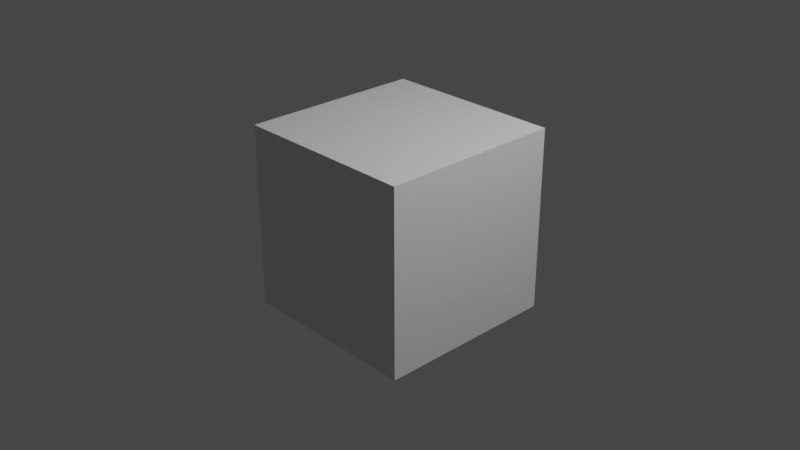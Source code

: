 # Source: test.blend  (saved by Blender 3.5.10; exported with 4.5.12 LTS)
import bpy
from mathutils import Matrix  # noqa: F401  (used for matrix-valued properties, if any)

bpy.ops.wm.read_factory_settings(use_empty=True)
scene = bpy.context.scene
scene.name = 'Scene'

# ---- collections
col_collection = bpy.data.collections.new('Collection'); scene.collection.children.link(col_collection)

# ---- materials (node trees are filled in below, after node groups)
mat_material = bpy.data.materials.new('Material')
mat_material.alpha_threshold = 0.0
mat_material.use_transparent_shadow = False
mat_material.roughness = 0.5
mat_material.line_color = (0.0, 0.0, 0.0, 1.0)

# ---- material node trees
mat_material.use_nodes = True; mat_material.node_tree.nodes.clear()
_N = mat_material.node_tree.nodes; _L = mat_material.node_tree.links
n0 = _N.new('ShaderNodeOutputMaterial'); n0.name = 'Material Output'; n0.location = (300, 300)
n1 = _N.new('ShaderNodeBsdfPrincipled'); n1.name = 'Principled BSDF'; n1.location = (10, 300)
n1.distribution = 'GGX'
n1.subsurface_method = 'RANDOM_WALK_SKIN'
n1.inputs[3].default_value = 1.45
n1.inputs[27].default_value = (0.0, 0.0, 0.0, 1.0)
n1.inputs[28].default_value = 1.0
_L.new(n1.outputs[0], n0.inputs[0])
n0.is_active_output = True

# ---- world
world_world = bpy.data.worlds.new('World'); scene.world = world_world
world_world.use_nodes = True; world_world.node_tree.nodes.clear()
_N = world_world.node_tree.nodes; _L = world_world.node_tree.links
n0 = _N.new('ShaderNodeOutputWorld'); n0.name = 'World Output'; n0.location = (300, 300)
n1 = _N.new('ShaderNodeBackground'); n1.name = 'Background'; n1.location = (10, 300)
n1.inputs[0].default_value = (0.05088, 0.05088, 0.05088, 1.0)
_L.new(n1.outputs[0], n0.inputs[0])
n0.is_active_output = True
world_world.color = (0.05088, 0.05088, 0.05088)
world_world.use_sun_shadow = False
world_world.sun_shadow_jitter_overblur = 0.0

# ---- cameras
cam_camera = bpy.data.cameras.new('Camera')
cam_camera.clip_end = 100.0
cam_camera.ortho_scale = 7.314

# ---- lights
light_light = bpy.data.lights.new('Light', 'POINT')
light_light.transmission_factor = 0.0
light_light.energy = 1000.0
light_light.shadow_soft_size = 0.1
light_light.shadow_maximum_resolution = 0.006
light_light.use_absolute_resolution = True

# ---- meshes
me_cube = bpy.data.meshes.new('Cube')
me_cube.from_pydata([(1.0, 1.0, 1.0), (1.0, 1.0, -1.0), (1.0, -1.0, 1.0), (1.0, -1.0, -1.0), (-1.0, 1.0, 1.0), (-1.0, 1.0, -1.0), (-1.0, -1.0, 1.0), (-1.0, -1.0, -1.0)], [], [(0, 4, 6, 2), (3, 2, 6, 7), (7, 6, 4, 5), (5, 1, 3, 7), (1, 0, 2, 3), (5, 4, 0, 1)])
_uv = me_cube.uv_layers.new(name='UVMap')
_uv.uv.foreach_set('vector', [0.625, 0.5, 0.875, 0.5, 0.875, 0.75, 0.625, 0.75, 0.375, 0.75, 0.625, 0.75, 0.625, 1.0, 0.375, 1.0, 0.375, 0.0, 0.625, 0.0, 0.625, 0.25, 0.375, 0.25, 0.125, 0.5, 0.375, 0.5, 0.375, 0.75, 0.125, 0.75, 0.375, 0.5, 0.625, 0.5, 0.625, 0.75, 0.375, 0.75, 0.375, 0.25, 0.625, 0.25, 0.625, 0.5, 0.375, 0.5])
_uv = me_cube.uv_layers.new(name='UV 贴图')
_uv.uv.foreach_set('vector', [0.625, 0.5, 0.875, 0.5, 0.875, 0.75, 0.625, 0.75, 0.375, 0.75, 0.625, 0.75, 0.625, 1.0, 0.375, 1.0, 0.375, 0.0, 0.625, 0.0, 0.625, 0.25, 0.375, 0.25, 0.125, 0.5, 0.375, 0.5, 0.375, 0.75, 0.125, 0.75, 0.375, 0.5, 0.625, 0.5, 0.625, 0.75, 0.375, 0.75, 0.375, 0.25, 0.625, 0.25, 0.625, 0.5, 0.375, 0.5])
_uv.active_render = True
me_cube.materials.append(mat_material)
me_cube.use_mirror_vertex_groups = False
me_cube.update()

# ---- objects
ob_cube = bpy.data.objects.new('Cube', me_cube)
ob_light = bpy.data.objects.new('Light', light_light)
ob_camera = bpy.data.objects.new('Camera', cam_camera)

# ---- transforms, parenting, visibility, modifiers, constraints
ob_cube.location = (0.0, 0.0, 0.0)
ob_cube.lock_rotations_4d = False
ob_cube.empty_display_type = 'ARROWS'
ob_cube.lineart.crease_threshold = 0.0
ob_light.location = (4.076, 1.005, 5.904)
ob_light.rotation_euler = (0.6503, 0.05522, 1.866)
ob_light.lock_rotations_4d = False
ob_light.empty_display_type = 'ARROWS'
ob_light.color = (0.0, 0.0, 0.0, 0.0)
ob_light.lineart.crease_threshold = 0.0
ob_camera.location = (7.359, -6.926, 4.958)
ob_camera.rotation_euler = (1.109, 0.0, 0.8149)
ob_camera.lock_rotations_4d = False
ob_camera.empty_display_type = 'ARROWS'
ob_camera.color = (0.0, 0.0, 0.0, 0.0)
ob_camera.display_type = 'WIRE'
ob_camera.lineart.crease_threshold = 0.0

# ---- collection membership
col_collection.objects.link(ob_cube)
col_collection.objects.link(ob_light)
col_collection.objects.link(ob_camera)

# ---- scene / render settings (as saved in the file)
scene.camera = ob_camera
scene.frame_start = 1; scene.frame_end = 250; scene.frame_set(1)
scene.render.engine = 'BLENDER_EEVEE_NEXT'
scene.cycles.sampling_pattern = 'TABULATED_SOBOL'
scene.view_settings.view_transform = 'Filmic'
bpy.context.view_layer.update()
